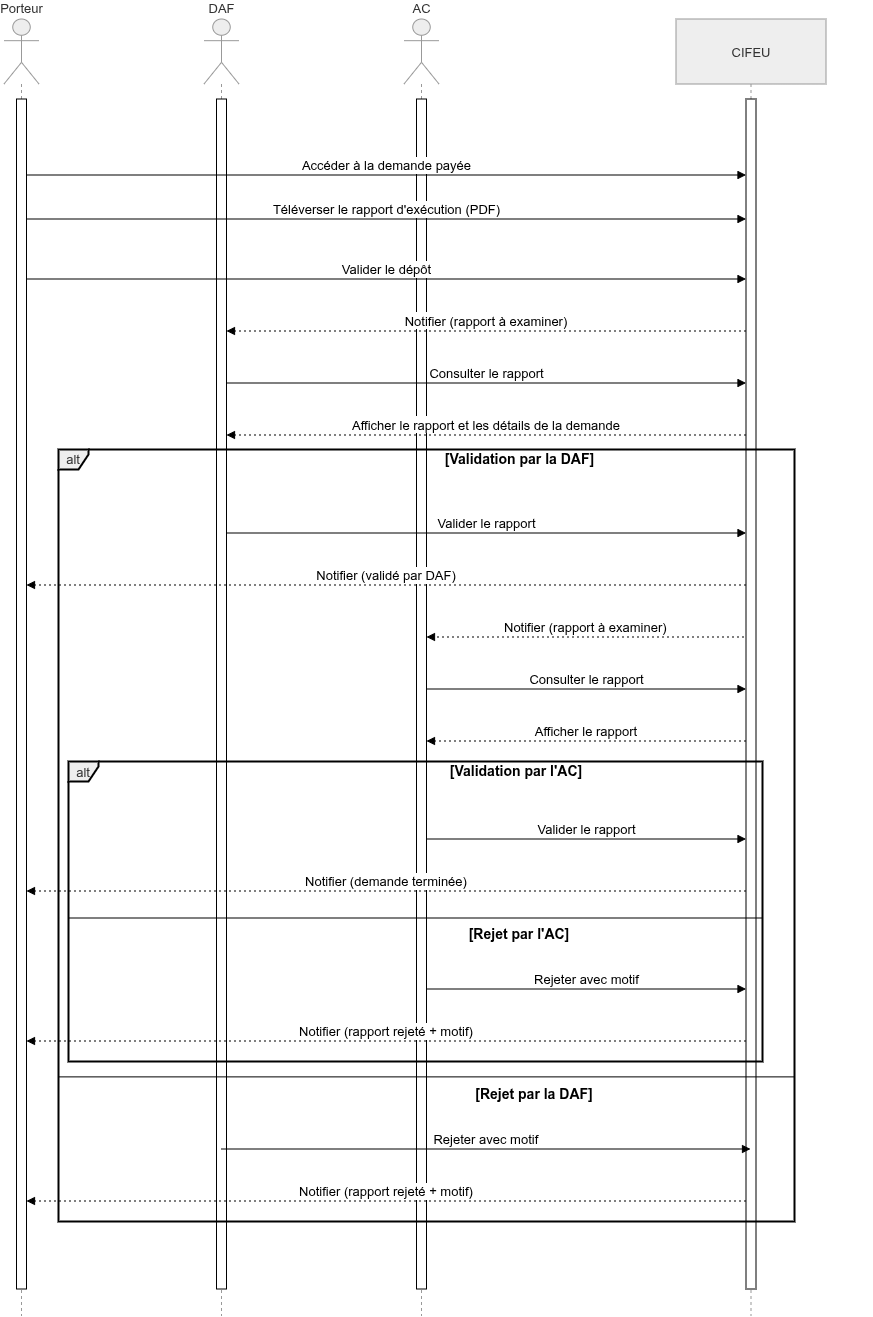

The diagram above was exported from draw.io. Its source (the exported page's mxGraphModel, read from the mxfile embedded in the PNG):
<mxGraphModel dx="1065" dy="543" grid="1" gridSize="10" guides="1" tooltips="1" connect="1" arrows="1" fold="1" page="1" pageScale="1" pageWidth="827" pageHeight="1169" math="0" shadow="0">
  <root>
    <mxCell id="0" />
    <mxCell id="1" parent="0" />
    <mxCell id="Ge6RXDIf1IRkJcxvmaXj-1" parent="1" style="shape=umlLifeline;perimeter=lifelinePerimeter;whiteSpace=wrap;container=1;dropTarget=0;collapsible=0;recursiveResize=0;outlineConnect=0;portConstraint=eastwest;newEdgeStyle={&quot;edgeStyle&quot;:&quot;elbowEdgeStyle&quot;,&quot;elbow&quot;:&quot;vertical&quot;,&quot;curved&quot;:0,&quot;rounded&quot;:0};participant=umlActor;verticalAlign=bottom;labelPosition=center;verticalLabelPosition=top;align=center;size=65;fillColor=light-dark(#eeeeee,#1f2020);strokeColor=light-dark(#999999,#cccccc);fontColor=light-dark(#333333,#cccccc);fontSize=13;" value="Porteur" vertex="1">
      <mxGeometry height="1297" width="35" x="20" y="20" as="geometry" />
    </mxCell>
    <mxCell id="Ge6RXDIf1IRkJcxvmaXj-29" parent="Ge6RXDIf1IRkJcxvmaXj-1" style="html=1;points=[[0,0,0,0,5],[0,1,0,0,-5],[1,0,0,0,5],[1,1,0,0,-5]];perimeter=orthogonalPerimeter;outlineConnect=0;targetShapes=umlLifeline;portConstraint=eastwest;newEdgeStyle={&quot;curved&quot;:0,&quot;rounded&quot;:0};" value="" vertex="1">
      <mxGeometry height="1190" width="10" x="12.5" y="80" as="geometry" />
    </mxCell>
    <mxCell id="Ge6RXDIf1IRkJcxvmaXj-2" parent="1" style="shape=umlLifeline;perimeter=lifelinePerimeter;whiteSpace=wrap;container=1;dropTarget=0;collapsible=0;recursiveResize=0;outlineConnect=0;portConstraint=eastwest;newEdgeStyle={&quot;edgeStyle&quot;:&quot;elbowEdgeStyle&quot;,&quot;elbow&quot;:&quot;vertical&quot;,&quot;curved&quot;:0,&quot;rounded&quot;:0};participant=umlActor;verticalAlign=bottom;labelPosition=center;verticalLabelPosition=top;align=center;size=65;fillColor=light-dark(#eeeeee,#1f2020);strokeColor=light-dark(#999999,#cccccc);fontColor=light-dark(#333333,#cccccc);fontSize=13;" value="DAF" vertex="1">
      <mxGeometry height="1297" width="35" x="220" y="20" as="geometry" />
    </mxCell>
    <mxCell id="Ge6RXDIf1IRkJcxvmaXj-30" parent="Ge6RXDIf1IRkJcxvmaXj-2" style="html=1;points=[[0,0,0,0,5],[0,1,0,0,-5],[1,0,0,0,5],[1,1,0,0,-5]];perimeter=orthogonalPerimeter;outlineConnect=0;targetShapes=umlLifeline;portConstraint=eastwest;newEdgeStyle={&quot;curved&quot;:0,&quot;rounded&quot;:0};" value="" vertex="1">
      <mxGeometry height="1190" width="10" x="12.5" y="80" as="geometry" />
    </mxCell>
    <mxCell id="Ge6RXDIf1IRkJcxvmaXj-3" parent="1" style="shape=umlLifeline;perimeter=lifelinePerimeter;whiteSpace=wrap;container=1;dropTarget=0;collapsible=0;recursiveResize=0;outlineConnect=0;portConstraint=eastwest;newEdgeStyle={&quot;edgeStyle&quot;:&quot;elbowEdgeStyle&quot;,&quot;elbow&quot;:&quot;vertical&quot;,&quot;curved&quot;:0,&quot;rounded&quot;:0};participant=umlActor;verticalAlign=bottom;labelPosition=center;verticalLabelPosition=top;align=center;size=65;fillColor=light-dark(#eeeeee,#1f2020);strokeColor=light-dark(#999999,#cccccc);fontColor=light-dark(#333333,#cccccc);fontSize=13;" value="AC" vertex="1">
      <mxGeometry height="1297" width="35" x="420" y="20" as="geometry" />
    </mxCell>
    <mxCell id="Ge6RXDIf1IRkJcxvmaXj-31" parent="Ge6RXDIf1IRkJcxvmaXj-3" style="html=1;points=[[0,0,0,0,5],[0,1,0,0,-5],[1,0,0,0,5],[1,1,0,0,-5]];perimeter=orthogonalPerimeter;outlineConnect=0;targetShapes=umlLifeline;portConstraint=eastwest;newEdgeStyle={&quot;curved&quot;:0,&quot;rounded&quot;:0};" value="" vertex="1">
      <mxGeometry height="1190" width="10" x="12.5" y="80" as="geometry" />
    </mxCell>
    <mxCell id="Ge6RXDIf1IRkJcxvmaXj-4" parent="1" style="shape=umlLifeline;perimeter=lifelinePerimeter;whiteSpace=wrap;container=1;dropTarget=0;collapsible=0;recursiveResize=0;outlineConnect=0;portConstraint=eastwest;newEdgeStyle={&quot;edgeStyle&quot;:&quot;elbowEdgeStyle&quot;,&quot;elbow&quot;:&quot;vertical&quot;,&quot;curved&quot;:0,&quot;rounded&quot;:0};size=65;fillColor=light-dark(#eeeeee,#1f2020);strokeColor=light-dark(#999999,#cccccc);fontColor=light-dark(#333333,#cccccc);fontSize=13;" value="CIFEU" vertex="1">
      <mxGeometry height="1297" width="150" x="692" y="20" as="geometry" />
    </mxCell>
    <mxCell id="Ge6RXDIf1IRkJcxvmaXj-32" parent="Ge6RXDIf1IRkJcxvmaXj-4" style="html=1;points=[[0,0,0,0,5],[0,1,0,0,-5],[1,0,0,0,5],[1,1,0,0,-5]];perimeter=orthogonalPerimeter;outlineConnect=0;targetShapes=umlLifeline;portConstraint=eastwest;newEdgeStyle={&quot;curved&quot;:0,&quot;rounded&quot;:0};" value="" vertex="1">
      <mxGeometry height="1190" width="10" x="70" y="80" as="geometry" />
    </mxCell>
    <mxCell id="Ge6RXDIf1IRkJcxvmaXj-5" parent="1" style="shape=umlFrame;pointerEvents=0;dropTarget=0;strokeColor=#000000;height=20;width=30;fillColor=light-dark(#eeeeee,#1f2020);fontColor=light-dark(#333333,#cccccc);strokeWidth=2;fontSize=13;" value="alt" vertex="1">
      <mxGeometry height="300" width="694" x="84" y="762" as="geometry" />
    </mxCell>
    <mxCell id="Ge6RXDIf1IRkJcxvmaXj-6" parent="Ge6RXDIf1IRkJcxvmaXj-5" style="text;strokeColor=none;fillColor=none;align=center;verticalAlign=middle;whiteSpace=wrap;fontSize=14;fontStyle=1" value="[Validation par l'AC]" vertex="1">
      <mxGeometry height="20" width="664" x="116" as="geometry" />
    </mxCell>
    <mxCell id="Ge6RXDIf1IRkJcxvmaXj-7" parent="Ge6RXDIf1IRkJcxvmaXj-5" style="shape=line;whiteSpace=wrap;verticalAlign=top;labelPosition=center;verticalLabelPosition=middle;align=center;strokeColor=#000000;fontSize=13;" value="" vertex="1">
      <mxGeometry height="4" width="694" y="155" as="geometry" />
    </mxCell>
    <mxCell id="Ge6RXDIf1IRkJcxvmaXj-8" parent="1" style="shape=umlFrame;pointerEvents=0;dropTarget=0;strokeColor=#000000;height=20;width=30;fillColor=light-dark(#eeeeee,#1f2020);fontColor=light-dark(#333333,#cccccc);strokeWidth=2;fontSize=13;" value="alt" vertex="1">
      <mxGeometry height="772" width="736" x="74" y="450" as="geometry" />
    </mxCell>
    <mxCell id="Ge6RXDIf1IRkJcxvmaXj-9" parent="Ge6RXDIf1IRkJcxvmaXj-8" style="text;strokeColor=none;fillColor=none;align=center;verticalAlign=middle;whiteSpace=wrap;fontSize=14;fontStyle=1" value="[Validation par la DAF]" vertex="1">
      <mxGeometry height="20.15665796344647" width="705.0756302521007" x="109.26610644257701" as="geometry" />
    </mxCell>
    <mxCell id="Ge6RXDIf1IRkJcxvmaXj-10" parent="Ge6RXDIf1IRkJcxvmaXj-8" style="shape=line;whiteSpace=wrap;verticalAlign=top;labelPosition=center;verticalLabelPosition=middle;align=center;strokeColor=#000000;strokeWidth=1;fontSize=13;" value="" vertex="1">
      <mxGeometry height="4.031331592689295" width="735.9999999999999" y="625.864229765013" as="geometry" />
    </mxCell>
    <mxCell id="Ge6RXDIf1IRkJcxvmaXj-11" edge="1" parent="1" source="Ge6RXDIf1IRkJcxvmaXj-29" style="verticalAlign=bottom;edgeStyle=elbowEdgeStyle;elbow=vertical;curved=0;rounded=0;endArrow=block;fontSize=13;" target="Ge6RXDIf1IRkJcxvmaXj-32" value="Accéder à la demande payée">
      <mxGeometry relative="1" as="geometry">
        <Array as="points">
          <mxPoint x="440" y="176" />
        </Array>
        <mxPoint x="40" y="176" as="sourcePoint" />
      </mxGeometry>
    </mxCell>
    <mxCell id="Ge6RXDIf1IRkJcxvmaXj-13" edge="1" parent="1" source="Ge6RXDIf1IRkJcxvmaXj-29" style="verticalAlign=bottom;edgeStyle=elbowEdgeStyle;elbow=vertical;curved=0;rounded=0;endArrow=block;fontSize=13;" target="Ge6RXDIf1IRkJcxvmaXj-32" value="Valider le dépôt">
      <mxGeometry relative="1" as="geometry">
        <Array as="points">
          <mxPoint x="440" y="280" />
        </Array>
        <mxPoint x="38" y="280" as="sourcePoint" />
      </mxGeometry>
    </mxCell>
    <mxCell id="Ge6RXDIf1IRkJcxvmaXj-14" edge="1" parent="1" source="Ge6RXDIf1IRkJcxvmaXj-32" style="verticalAlign=bottom;edgeStyle=elbowEdgeStyle;elbow=vertical;curved=0;rounded=0;dashed=1;dashPattern=2 3;endArrow=block;fontSize=13;" target="Ge6RXDIf1IRkJcxvmaXj-30" value="Notifier (rapport à examiner)">
      <mxGeometry relative="1" as="geometry">
        <Array as="points">
          <mxPoint x="543" y="332" />
        </Array>
        <mxPoint x="250" y="332" as="targetPoint" />
      </mxGeometry>
    </mxCell>
    <mxCell id="Ge6RXDIf1IRkJcxvmaXj-15" edge="1" parent="1" source="Ge6RXDIf1IRkJcxvmaXj-30" style="verticalAlign=bottom;edgeStyle=elbowEdgeStyle;elbow=vertical;curved=0;rounded=0;endArrow=block;fontSize=13;" target="Ge6RXDIf1IRkJcxvmaXj-32" value="Consulter le rapport">
      <mxGeometry relative="1" as="geometry">
        <Array as="points">
          <mxPoint x="540" y="384" />
        </Array>
      </mxGeometry>
    </mxCell>
    <mxCell id="Ge6RXDIf1IRkJcxvmaXj-16" edge="1" parent="1" source="Ge6RXDIf1IRkJcxvmaXj-32" style="verticalAlign=bottom;edgeStyle=elbowEdgeStyle;elbow=vertical;curved=0;rounded=0;dashed=1;dashPattern=2 3;endArrow=block;fontSize=13;" target="Ge6RXDIf1IRkJcxvmaXj-30" value="Afficher le rapport et les détails de la demande">
      <mxGeometry relative="1" as="geometry">
        <Array as="points">
          <mxPoint x="543" y="436" />
        </Array>
      </mxGeometry>
    </mxCell>
    <mxCell id="Ge6RXDIf1IRkJcxvmaXj-17" edge="1" parent="1" source="Ge6RXDIf1IRkJcxvmaXj-30" style="verticalAlign=bottom;edgeStyle=elbowEdgeStyle;elbow=vertical;curved=0;rounded=0;endArrow=block;fontSize=13;" target="Ge6RXDIf1IRkJcxvmaXj-32" value="Valider le rapport">
      <mxGeometry relative="1" as="geometry">
        <Array as="points">
          <mxPoint x="540" y="534" />
        </Array>
        <mxPoint x="250" y="534" as="sourcePoint" />
        <mxPoint x="740" y="534" as="targetPoint" />
      </mxGeometry>
    </mxCell>
    <mxCell id="Ge6RXDIf1IRkJcxvmaXj-18" edge="1" parent="1" source="Ge6RXDIf1IRkJcxvmaXj-32" style="verticalAlign=bottom;edgeStyle=elbowEdgeStyle;elbow=vertical;curved=0;rounded=0;dashed=1;dashPattern=2 3;endArrow=block;fontSize=13;" target="Ge6RXDIf1IRkJcxvmaXj-29" value="Notifier (validé par DAF)">
      <mxGeometry relative="1" as="geometry">
        <Array as="points">
          <mxPoint x="443" y="586" />
        </Array>
        <mxPoint x="750" y="586" as="sourcePoint" />
        <mxPoint x="50" y="586" as="targetPoint" />
      </mxGeometry>
    </mxCell>
    <mxCell id="Ge6RXDIf1IRkJcxvmaXj-19" edge="1" parent="1" style="verticalAlign=bottom;edgeStyle=elbowEdgeStyle;elbow=vertical;curved=0;rounded=0;dashed=1;dashPattern=2 3;endArrow=block;fontSize=13;" target="Ge6RXDIf1IRkJcxvmaXj-31" value="Notifier (rapport à examiner)">
      <mxGeometry relative="1" as="geometry">
        <Array as="points">
          <mxPoint x="643" y="638" />
        </Array>
        <mxPoint x="760" y="638" as="sourcePoint" />
        <mxPoint x="460" y="638" as="targetPoint" />
      </mxGeometry>
    </mxCell>
    <mxCell id="Ge6RXDIf1IRkJcxvmaXj-20" edge="1" parent="1" source="Ge6RXDIf1IRkJcxvmaXj-31" style="verticalAlign=bottom;edgeStyle=elbowEdgeStyle;elbow=vertical;curved=0;rounded=0;endArrow=block;fontSize=13;" target="Ge6RXDIf1IRkJcxvmaXj-32" value="Consulter le rapport">
      <mxGeometry relative="1" as="geometry">
        <Array as="points">
          <mxPoint x="640" y="690" />
        </Array>
        <mxPoint x="450" y="690" as="sourcePoint" />
        <mxPoint x="750" y="690" as="targetPoint" />
      </mxGeometry>
    </mxCell>
    <mxCell id="Ge6RXDIf1IRkJcxvmaXj-21" edge="1" parent="1" source="Ge6RXDIf1IRkJcxvmaXj-32" style="verticalAlign=bottom;edgeStyle=elbowEdgeStyle;elbow=vertical;curved=0;rounded=0;dashed=1;dashPattern=2 3;endArrow=block;fontSize=13;" target="Ge6RXDIf1IRkJcxvmaXj-31" value="Afficher le rapport">
      <mxGeometry relative="1" as="geometry">
        <Array as="points">
          <mxPoint x="643" y="742" />
        </Array>
        <mxPoint x="750" y="742" as="sourcePoint" />
        <mxPoint x="450" y="742" as="targetPoint" />
      </mxGeometry>
    </mxCell>
    <mxCell id="Ge6RXDIf1IRkJcxvmaXj-22" edge="1" parent="1" source="Ge6RXDIf1IRkJcxvmaXj-31" style="verticalAlign=bottom;edgeStyle=elbowEdgeStyle;elbow=vertical;curved=0;rounded=0;endArrow=block;fontSize=13;" target="Ge6RXDIf1IRkJcxvmaXj-32" value="Valider le rapport">
      <mxGeometry relative="1" as="geometry">
        <Array as="points">
          <mxPoint x="640" y="840" />
        </Array>
        <mxPoint x="460" y="840" as="sourcePoint" />
        <mxPoint x="750" y="840" as="targetPoint" />
      </mxGeometry>
    </mxCell>
    <mxCell id="Ge6RXDIf1IRkJcxvmaXj-23" edge="1" parent="1" source="Ge6RXDIf1IRkJcxvmaXj-32" style="verticalAlign=bottom;edgeStyle=elbowEdgeStyle;elbow=vertical;curved=0;rounded=0;dashed=1;dashPattern=2 3;endArrow=block;fontSize=13;" target="Ge6RXDIf1IRkJcxvmaXj-29" value="Notifier (demande terminée)">
      <mxGeometry relative="1" as="geometry">
        <Array as="points">
          <mxPoint x="443" y="892" />
        </Array>
        <mxPoint x="750" y="892" as="sourcePoint" />
        <mxPoint x="50" y="892" as="targetPoint" />
      </mxGeometry>
    </mxCell>
    <mxCell id="Ge6RXDIf1IRkJcxvmaXj-24" edge="1" parent="1" source="Ge6RXDIf1IRkJcxvmaXj-31" style="verticalAlign=bottom;edgeStyle=elbowEdgeStyle;elbow=vertical;curved=0;rounded=0;endArrow=block;fontSize=13;" target="Ge6RXDIf1IRkJcxvmaXj-32" value="Rejeter avec motif">
      <mxGeometry relative="1" as="geometry">
        <Array as="points">
          <mxPoint x="640" y="990" />
        </Array>
        <mxPoint x="450" y="990" as="sourcePoint" />
        <mxPoint x="750" y="990" as="targetPoint" />
      </mxGeometry>
    </mxCell>
    <mxCell id="Ge6RXDIf1IRkJcxvmaXj-25" edge="1" parent="1" source="Ge6RXDIf1IRkJcxvmaXj-32" style="verticalAlign=bottom;edgeStyle=elbowEdgeStyle;elbow=vertical;curved=0;rounded=0;dashed=1;dashPattern=2 3;endArrow=block;fontSize=13;" target="Ge6RXDIf1IRkJcxvmaXj-29" value="Notifier (rapport rejeté + motif)">
      <mxGeometry relative="1" as="geometry">
        <Array as="points">
          <mxPoint x="443" y="1042" />
        </Array>
        <mxPoint x="750" y="1042" as="sourcePoint" />
        <mxPoint x="60" y="1042" as="targetPoint" />
      </mxGeometry>
    </mxCell>
    <mxCell id="Ge6RXDIf1IRkJcxvmaXj-26" edge="1" parent="1" source="Ge6RXDIf1IRkJcxvmaXj-2" style="verticalAlign=bottom;edgeStyle=elbowEdgeStyle;elbow=vertical;curved=0;rounded=0;endArrow=block;fontSize=13;" target="Ge6RXDIf1IRkJcxvmaXj-4" value="Rejeter avec motif">
      <mxGeometry relative="1" as="geometry">
        <Array as="points">
          <mxPoint x="540" y="1150" />
        </Array>
      </mxGeometry>
    </mxCell>
    <mxCell id="Ge6RXDIf1IRkJcxvmaXj-27" edge="1" parent="1" source="Ge6RXDIf1IRkJcxvmaXj-32" style="verticalAlign=bottom;edgeStyle=elbowEdgeStyle;elbow=vertical;curved=0;rounded=0;dashed=1;dashPattern=2 3;endArrow=block;fontSize=13;" target="Ge6RXDIf1IRkJcxvmaXj-29" value="Notifier (rapport rejeté + motif)">
      <mxGeometry relative="1" as="geometry">
        <Array as="points">
          <mxPoint x="443" y="1202" />
        </Array>
        <mxPoint x="750" y="1202" as="sourcePoint" />
        <mxPoint x="50" y="1202" as="targetPoint" />
      </mxGeometry>
    </mxCell>
    <mxCell id="Ge6RXDIf1IRkJcxvmaXj-34" parent="1" style="text;html=1;whiteSpace=wrap;strokeColor=none;fillColor=none;align=center;verticalAlign=middle;rounded=0;fontSize=14;fontStyle=1" value="&lt;span&gt;[Rejet par la DAF]&lt;/span&gt;" vertex="1">
      <mxGeometry height="30" width="160" x="470" y="1080" as="geometry" />
    </mxCell>
    <mxCell id="Ge6RXDIf1IRkJcxvmaXj-35" parent="1" style="text;html=1;whiteSpace=wrap;strokeColor=none;fillColor=none;align=center;verticalAlign=middle;rounded=0;fontStyle=1;fontSize=14;" value="&lt;span&gt;[Rejet par l'AC]&lt;/span&gt;" vertex="1">
      <mxGeometry height="30" width="150" x="460" y="920" as="geometry" />
    </mxCell>
    <mxCell id="Ge6RXDIf1IRkJcxvmaXj-37" edge="1" parent="1" source="Ge6RXDIf1IRkJcxvmaXj-29" style="verticalAlign=bottom;edgeStyle=elbowEdgeStyle;elbow=vertical;curved=0;rounded=0;endArrow=block;fontSize=13;" target="Ge6RXDIf1IRkJcxvmaXj-32" value="Téléverser le rapport d'exécution (PDF)">
      <mxGeometry relative="1" as="geometry">
        <Array as="points">
          <mxPoint x="440" y="220" />
        </Array>
        <mxPoint x="40" y="220" as="sourcePoint" />
        <mxPoint x="762" y="220" as="targetPoint" />
      </mxGeometry>
    </mxCell>
  </root>
</mxGraphModel>